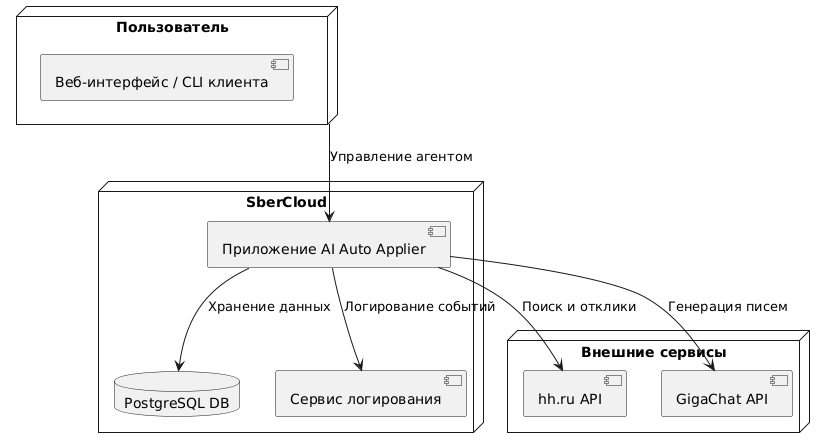

The diagram above was rendered by PlantUML. Its source (embedded in the PNG):
@startuml
node "Пользователь" as User {
[Веб-интерфейс / CLI клиента]
}

node "SberCloud" as Cloud {
component "Приложение AI Auto Applier" as App
database "PostgreSQL DB" as DB
component "Сервис логирования" as Logs
}

node "Внешние сервисы" as External {
[hh.ru API]
[GigaChat API]
}

User --> App : Управление агентом
App --> DB : Хранение данных
App --> Logs : Логирование событий
App --> [hh.ru API] : Поиск и отклики
App --> [GigaChat API] : Генерация писем
@enduml